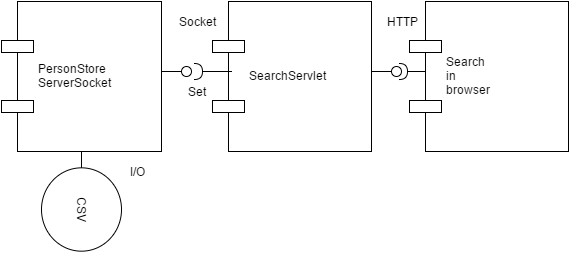

The diagram above was exported from draw.io. Its source (the exported page's mxGraphModel, read from the mxfile embedded in the PNG):
<mxGraphModel dx="1434" dy="900" grid="1" gridSize="10" guides="1" tooltips="1" connect="1" arrows="1" fold="1" page="1" pageScale="1" pageWidth="826" pageHeight="1169" background="#ffffff" math="0">
  <root>
    <mxCell id="0" />
    <mxCell id="1" parent="0" />
    <mxCell id="389982221095315c-1" value="PersonStore&#10;ServerSocket" style="shape=component;align=left;spacingLeft=36;verticalAlign=middle;" vertex="1" parent="1">
      <mxGeometry x="70" y="60" width="160" height="150" as="geometry" />
    </mxCell>
    <mxCell id="389982221095315c-3" value="SearchServlet" style="shape=component;align=left;spacingLeft=36;verticalAlign=middle;" vertex="1" parent="1">
      <mxGeometry x="281" y="60" width="159" height="150" as="geometry" />
    </mxCell>
    <mxCell id="389982221095315c-4" value="" style="shape=requires;direction=north;html=1;" vertex="1" parent="1">
      <mxGeometry x="258" y="120" width="42" height="20" as="geometry" />
    </mxCell>
    <mxCell id="389982221095315c-5" value="" style="shape=lollipop;direction=south;html=1;" vertex="1" parent="1">
      <mxGeometry x="230" y="125" width="30" height="10" as="geometry" />
    </mxCell>
    <mxCell id="389982221095315c-6" value="CSV" style="shape=umlBoundary;whiteSpace=wrap;html=1;rotation=90;" vertex="1" parent="1">
      <mxGeometry x="100" y="220" width="100" height="80" as="geometry" />
    </mxCell>
    <mxCell id="389982221095315c-11" value="Search&#10;in&#10;browser" style="shape=component;align=left;spacingLeft=36;verticalAlign=middle;" vertex="1" parent="1">
      <mxGeometry x="478" y="60" width="159" height="150" as="geometry" />
    </mxCell>
    <mxCell id="389982221095315c-12" value="" style="shape=lollipop;direction=south;html=1;" vertex="1" parent="1">
      <mxGeometry x="440" y="125" width="30" height="10" as="geometry" />
    </mxCell>
    <mxCell id="389982221095315c-13" value="" style="shape=requires;direction=north;html=1;" vertex="1" parent="1">
      <mxGeometry x="463" y="120" width="30" height="20" as="geometry" />
    </mxCell>
    <mxCell id="389982221095315c-16" value="Socket" style="text;html=1;strokeColor=none;fillColor=none;align=center;verticalAlign=middle;whiteSpace=wrap;overflow=hidden;" vertex="1" parent="1">
      <mxGeometry x="241" y="70" width="49" height="20" as="geometry" />
    </mxCell>
    <mxCell id="389982221095315c-17" value="Set" style="text;html=1;strokeColor=none;fillColor=none;align=center;verticalAlign=middle;whiteSpace=wrap;overflow=hidden;" vertex="1" parent="1">
      <mxGeometry x="230" y="140" width="70" height="20" as="geometry" />
    </mxCell>
    <mxCell id="389982221095315c-18" value="I/O" style="text;html=1;strokeColor=none;fillColor=none;align=center;verticalAlign=middle;whiteSpace=wrap;overflow=hidden;" vertex="1" parent="1">
      <mxGeometry x="185" y="220" width="40" height="20" as="geometry" />
    </mxCell>
    <mxCell id="389982221095315c-19" value="HTTP" style="text;html=1;strokeColor=none;fillColor=none;align=center;verticalAlign=middle;whiteSpace=wrap;overflow=hidden;" vertex="1" parent="1">
      <mxGeometry x="450" y="70" width="40" height="20" as="geometry" />
    </mxCell>
  </root>
</mxGraphModel>